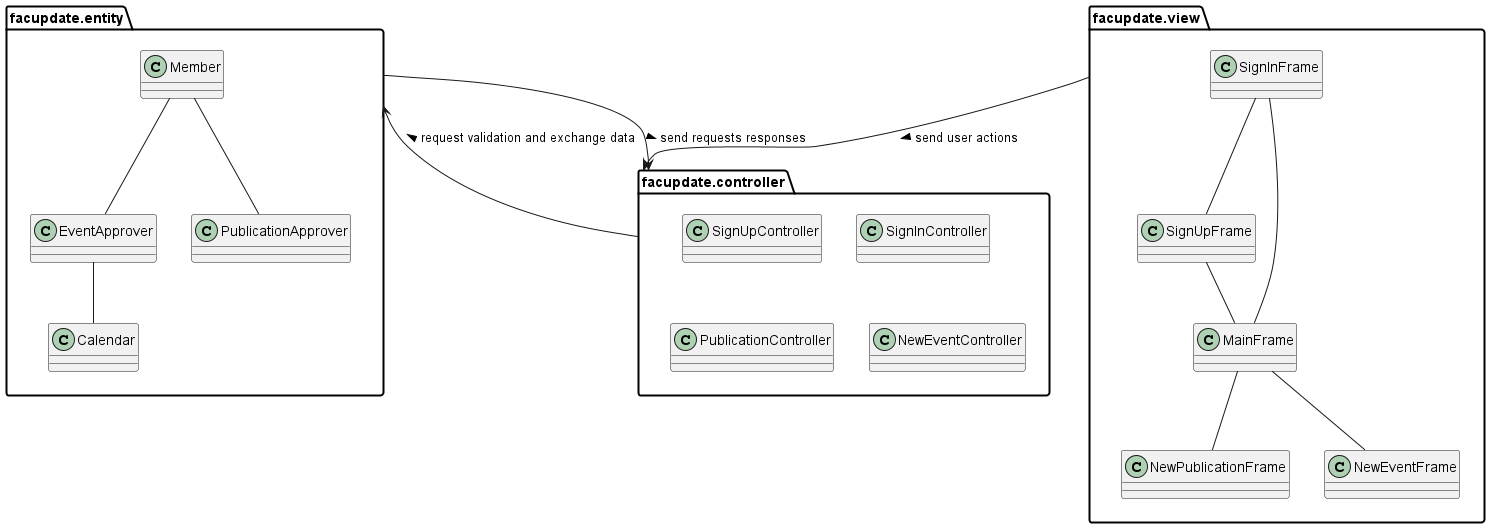

The diagram above was rendered by PlantUML. Its source (embedded in the PNG):
@startuml package_diagram

skinparam FontSize 14
skinparam PackageBorderThickness 2

package "facupdate.entity" as model {
    class Member
    class EventApprover
    class Calendar
    class PublicationApprover
}

package "facupdate.view" as frame {
    class SignUpFrame
    class SignInFrame
    class MainFrame
    class NewPublicationFrame
    class NewEventFrame
}

package "facupdate.controller" as control {
    class SignUpController
    class SignInController
    class PublicationController
    class NewEventController
}

Member -- EventApprover
EventApprover -- Calendar
Member -- PublicationApprover

SignInFrame -- MainFrame
SignInFrame -- SignUpFrame
SignUpFrame -- MainFrame
MainFrame -- NewPublicationFrame
MainFrame -- NewEventFrame

frame --> control : > send user actions
control -up-> model : > request validation and exchange data 
model --> control : > send requests responses

@enduml